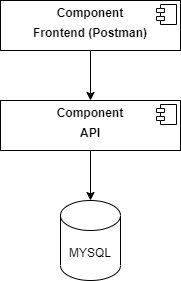

The diagram above was exported from draw.io. Its source (the exported page's mxGraphModel, read from the mxfile embedded in the PNG):
<mxGraphModel dx="1050" dy="1735" grid="1" gridSize="10" guides="1" tooltips="1" connect="1" arrows="1" fold="1" page="1" pageScale="1" pageWidth="827" pageHeight="1169" math="0" shadow="0">
  <root>
    <mxCell id="0" />
    <mxCell id="1" parent="0" />
    <mxCell id="C0ohFIW7ynA8jUcN4KQQ-4" value="MYSQL" style="shape=cylinder3;whiteSpace=wrap;html=1;boundedLbl=1;backgroundOutline=1;size=15;" parent="1" vertex="1">
      <mxGeometry x="360" y="150" width="60" height="80" as="geometry" />
    </mxCell>
    <mxCell id="oDEM-l1ifNgP_wcl28Ll-2" style="edgeStyle=orthogonalEdgeStyle;rounded=0;orthogonalLoop=1;jettySize=auto;html=1;" parent="1" source="C0ohFIW7ynA8jUcN4KQQ-8" target="C0ohFIW7ynA8jUcN4KQQ-4" edge="1">
      <mxGeometry relative="1" as="geometry" />
    </mxCell>
    <mxCell id="C0ohFIW7ynA8jUcN4KQQ-8" value="&lt;p style=&quot;margin:0px;margin-top:6px;text-align:center;&quot;&gt;&lt;b&gt;Component&lt;/b&gt;&lt;/p&gt;&lt;p style=&quot;margin:0px;margin-top:6px;text-align:center;&quot;&gt;&lt;b&gt;API&lt;/b&gt;&lt;/p&gt;" style="align=left;overflow=fill;html=1;dropTarget=0;whiteSpace=wrap;" parent="1" vertex="1">
      <mxGeometry x="300" y="50" width="180" height="50" as="geometry" />
    </mxCell>
    <mxCell id="C0ohFIW7ynA8jUcN4KQQ-9" value="" style="shape=component;jettyWidth=8;jettyHeight=4;" parent="C0ohFIW7ynA8jUcN4KQQ-8" vertex="1">
      <mxGeometry x="1" width="20" height="20" relative="1" as="geometry">
        <mxPoint x="-24" y="4" as="offset" />
      </mxGeometry>
    </mxCell>
    <mxCell id="oDEM-l1ifNgP_wcl28Ll-1" value="" style="edgeStyle=orthogonalEdgeStyle;rounded=0;orthogonalLoop=1;jettySize=auto;html=1;" parent="1" source="C0ohFIW7ynA8jUcN4KQQ-10" target="C0ohFIW7ynA8jUcN4KQQ-8" edge="1">
      <mxGeometry relative="1" as="geometry" />
    </mxCell>
    <mxCell id="C0ohFIW7ynA8jUcN4KQQ-10" value="&lt;p style=&quot;margin:0px;margin-top:6px;text-align:center;&quot;&gt;&lt;b&gt;Component&lt;/b&gt;&lt;/p&gt;&lt;p style=&quot;margin:0px;margin-top:6px;text-align:center;&quot;&gt;&lt;b&gt;Frontend (Postman)&lt;/b&gt;&lt;/p&gt;" style="align=left;overflow=fill;html=1;dropTarget=0;whiteSpace=wrap;" parent="1" vertex="1">
      <mxGeometry x="300" y="-50" width="180" height="50" as="geometry" />
    </mxCell>
    <mxCell id="C0ohFIW7ynA8jUcN4KQQ-11" value="" style="shape=component;jettyWidth=8;jettyHeight=4;" parent="C0ohFIW7ynA8jUcN4KQQ-10" vertex="1">
      <mxGeometry x="1" width="20" height="20" relative="1" as="geometry">
        <mxPoint x="-24" y="4" as="offset" />
      </mxGeometry>
    </mxCell>
  </root>
</mxGraphModel>